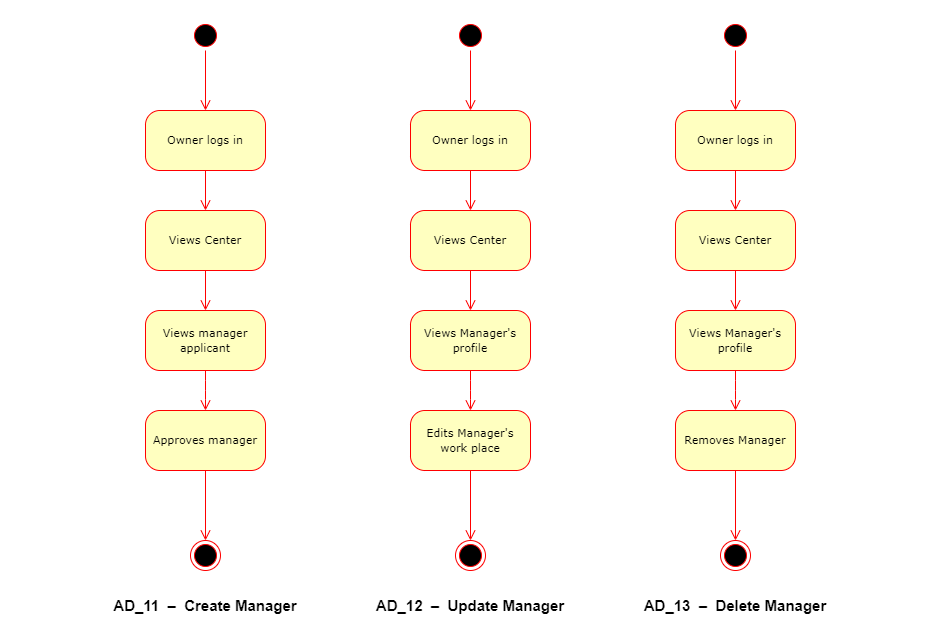

The diagram above was exported from draw.io. Its source (the exported page's mxGraphModel, read from the mxfile embedded in the PNG):
<mxGraphModel dx="860" dy="827" grid="1" gridSize="10" guides="1" tooltips="1" connect="1" arrows="1" fold="1" page="1" pageScale="1" pageWidth="1169" pageHeight="827" math="0" shadow="0">
  <root>
    <mxCell id="0" />
    <mxCell id="1" parent="0" />
    <mxCell id="Jd9vObt9qar1aGWSinM9-1" value="" style="ellipse;html=1;shape=startState;fillColor=#000000;strokeColor=#ff0000;rounded=1;shadow=0;comic=0;labelBackgroundColor=none;fontFamily=Verdana;fontSize=12;fontColor=#000000;align=center;direction=south;" parent="1" vertex="1">
      <mxGeometry x="205" y="80" width="30" height="30" as="geometry" />
    </mxCell>
    <mxCell id="Jd9vObt9qar1aGWSinM9-2" value="&lt;span style=&quot;font-size: 11px;&quot;&gt;Views manager applicant&lt;/span&gt;" style="rounded=1;whiteSpace=wrap;html=1;arcSize=24;fillColor=#ffffc0;strokeColor=#ff0000;shadow=0;comic=0;labelBackgroundColor=none;fontFamily=Verdana;fontSize=12;fontColor=#000000;align=center;" parent="1" vertex="1">
      <mxGeometry x="160" y="370" width="120" height="60" as="geometry" />
    </mxCell>
    <mxCell id="Jd9vObt9qar1aGWSinM9-3" value="&lt;span style=&quot;font-size: 11px;&quot;&gt;Owner logs in&lt;/span&gt;" style="rounded=1;whiteSpace=wrap;html=1;arcSize=24;fillColor=#ffffc0;strokeColor=#ff0000;shadow=0;comic=0;labelBackgroundColor=none;fontFamily=Verdana;fontSize=12;fontColor=#000000;align=center;" parent="1" vertex="1">
      <mxGeometry x="160" y="170" width="120" height="60" as="geometry" />
    </mxCell>
    <mxCell id="Jd9vObt9qar1aGWSinM9-4" style="edgeStyle=orthogonalEdgeStyle;html=1;exitX=0.5;exitY=1;labelBackgroundColor=none;endArrow=open;endSize=8;strokeColor=#ff0000;fontFamily=Verdana;fontSize=12;align=left;exitDx=0;exitDy=0;" parent="1" source="Jd9vObt9qar1aGWSinM9-17" target="Jd9vObt9qar1aGWSinM9-2" edge="1">
      <mxGeometry relative="1" as="geometry">
        <mxPoint x="8" y="387" as="targetPoint" />
        <mxPoint x="8" y="347" as="sourcePoint" />
      </mxGeometry>
    </mxCell>
    <mxCell id="Jd9vObt9qar1aGWSinM9-5" style="edgeStyle=elbowEdgeStyle;html=1;exitX=0.5;exitY=1;labelBackgroundColor=none;endArrow=open;endSize=8;strokeColor=#ff0000;fontFamily=Verdana;fontSize=12;align=left;exitDx=0;exitDy=0;entryX=0.5;entryY=0;entryDx=0;entryDy=0;" parent="1" source="Jd9vObt9qar1aGWSinM9-2" target="Jd9vObt9qar1aGWSinM9-14" edge="1">
      <mxGeometry relative="1" as="geometry">
        <mxPoint x="8" y="487" as="targetPoint" />
        <mxPoint x="8" y="447" as="sourcePoint" />
      </mxGeometry>
    </mxCell>
    <mxCell id="Jd9vObt9qar1aGWSinM9-7" style="edgeStyle=orthogonalEdgeStyle;html=1;labelBackgroundColor=none;endArrow=open;endSize=8;strokeColor=#ff0000;fontFamily=Verdana;fontSize=12;align=left;entryX=0.5;entryY=0;entryDx=0;entryDy=0;" parent="1" source="Jd9vObt9qar1aGWSinM9-1" target="Jd9vObt9qar1aGWSinM9-3" edge="1">
      <mxGeometry relative="1" as="geometry">
        <mxPoint x="220" y="160" as="targetPoint" />
      </mxGeometry>
    </mxCell>
    <mxCell id="Jd9vObt9qar1aGWSinM9-8" style="edgeStyle=orthogonalEdgeStyle;html=1;labelBackgroundColor=none;endArrow=open;endSize=8;strokeColor=#ff0000;fontFamily=Verdana;fontSize=12;align=left;exitX=0.5;exitY=1;exitDx=0;exitDy=0;entryX=0.5;entryY=0;entryDx=0;entryDy=0;" parent="1" source="Jd9vObt9qar1aGWSinM9-3" target="Jd9vObt9qar1aGWSinM9-17" edge="1">
      <mxGeometry relative="1" as="geometry">
        <Array as="points" />
        <mxPoint x="8" y="281" as="targetPoint" />
        <mxPoint x="8" y="241" as="sourcePoint" />
      </mxGeometry>
    </mxCell>
    <mxCell id="Jd9vObt9qar1aGWSinM9-10" style="edgeStyle=orthogonalEdgeStyle;html=1;labelBackgroundColor=none;endArrow=open;endSize=8;strokeColor=#ff0000;fontFamily=Verdana;fontSize=12;align=left;entryX=0.5;entryY=0;entryDx=0;entryDy=0;exitX=0.5;exitY=1;exitDx=0;exitDy=0;" parent="1" source="Jd9vObt9qar1aGWSinM9-14" target="Jd9vObt9qar1aGWSinM9-11" edge="1">
      <mxGeometry relative="1" as="geometry">
        <mxPoint x="218" y="590" as="sourcePoint" />
        <mxPoint x="220" y="738" as="targetPoint" />
        <Array as="points" />
      </mxGeometry>
    </mxCell>
    <mxCell id="Jd9vObt9qar1aGWSinM9-11" value="" style="ellipse;html=1;shape=endState;fillColor=#000000;strokeColor=#ff0000;rounded=1;shadow=0;comic=0;labelBackgroundColor=none;fontFamily=Verdana;fontSize=12;fontColor=#000000;align=center;" parent="1" vertex="1">
      <mxGeometry x="205" y="600" width="30" height="30" as="geometry" />
    </mxCell>
    <mxCell id="Jd9vObt9qar1aGWSinM9-14" value="&lt;font style=&quot;font-size: 8px&quot;&gt;&lt;span style=&quot;font-size: 11px&quot;&gt;Approves manager&lt;/span&gt;&lt;/font&gt;" style="rounded=1;whiteSpace=wrap;html=1;arcSize=24;fillColor=#ffffc0;strokeColor=#ff0000;shadow=0;comic=0;labelBackgroundColor=none;fontFamily=Verdana;fontSize=12;fontColor=#000000;align=center;" parent="1" vertex="1">
      <mxGeometry x="160" y="470" width="120" height="60" as="geometry" />
    </mxCell>
    <mxCell id="Jd9vObt9qar1aGWSinM9-17" value="&lt;font style=&quot;font-size: 11px&quot;&gt;Views Center&lt;/font&gt;" style="rounded=1;whiteSpace=wrap;html=1;arcSize=24;fillColor=#ffffc0;strokeColor=#ff0000;shadow=0;comic=0;labelBackgroundColor=none;fontFamily=Verdana;fontSize=12;fontColor=#000000;align=center;" parent="1" vertex="1">
      <mxGeometry x="160" y="270" width="120" height="60" as="geometry" />
    </mxCell>
    <mxCell id="XBk8JzM9gURZK8z1lI-3-1" value="" style="ellipse;html=1;shape=startState;fillColor=#000000;strokeColor=#ff0000;rounded=1;shadow=0;comic=0;labelBackgroundColor=none;fontFamily=Verdana;fontSize=12;fontColor=#000000;align=center;direction=south;" parent="1" vertex="1">
      <mxGeometry x="470" y="80" width="30" height="30" as="geometry" />
    </mxCell>
    <mxCell id="XBk8JzM9gURZK8z1lI-3-2" value="&lt;span style=&quot;font-size: 11px;&quot;&gt;Views Manager's profile&lt;/span&gt;" style="rounded=1;whiteSpace=wrap;html=1;arcSize=24;fillColor=#ffffc0;strokeColor=#ff0000;shadow=0;comic=0;labelBackgroundColor=none;fontFamily=Verdana;fontSize=12;fontColor=#000000;align=center;" parent="1" vertex="1">
      <mxGeometry x="425" y="370" width="120" height="60" as="geometry" />
    </mxCell>
    <mxCell id="XBk8JzM9gURZK8z1lI-3-3" value="&lt;span style=&quot;font-size: 11px;&quot;&gt;Owner logs in&lt;/span&gt;" style="rounded=1;whiteSpace=wrap;html=1;arcSize=24;fillColor=#ffffc0;strokeColor=#ff0000;shadow=0;comic=0;labelBackgroundColor=none;fontFamily=Verdana;fontSize=12;fontColor=#000000;align=center;" parent="1" vertex="1">
      <mxGeometry x="425" y="170" width="120" height="60" as="geometry" />
    </mxCell>
    <mxCell id="XBk8JzM9gURZK8z1lI-3-4" style="edgeStyle=orthogonalEdgeStyle;html=1;exitX=0.5;exitY=1;labelBackgroundColor=none;endArrow=open;endSize=8;strokeColor=#ff0000;fontFamily=Verdana;fontSize=12;align=left;exitDx=0;exitDy=0;" parent="1" source="XBk8JzM9gURZK8z1lI-3-11" target="XBk8JzM9gURZK8z1lI-3-2" edge="1">
      <mxGeometry relative="1" as="geometry">
        <mxPoint x="273" y="387" as="targetPoint" />
        <mxPoint x="273" y="347" as="sourcePoint" />
      </mxGeometry>
    </mxCell>
    <mxCell id="XBk8JzM9gURZK8z1lI-3-5" style="edgeStyle=elbowEdgeStyle;html=1;exitX=0.5;exitY=1;labelBackgroundColor=none;endArrow=open;endSize=8;strokeColor=#ff0000;fontFamily=Verdana;fontSize=12;align=left;exitDx=0;exitDy=0;entryX=0.5;entryY=0;entryDx=0;entryDy=0;" parent="1" source="XBk8JzM9gURZK8z1lI-3-2" target="XBk8JzM9gURZK8z1lI-3-10" edge="1">
      <mxGeometry relative="1" as="geometry">
        <mxPoint x="273" y="487" as="targetPoint" />
        <mxPoint x="273" y="447" as="sourcePoint" />
      </mxGeometry>
    </mxCell>
    <mxCell id="XBk8JzM9gURZK8z1lI-3-6" style="edgeStyle=orthogonalEdgeStyle;html=1;labelBackgroundColor=none;endArrow=open;endSize=8;strokeColor=#ff0000;fontFamily=Verdana;fontSize=12;align=left;entryX=0.5;entryY=0;entryDx=0;entryDy=0;" parent="1" source="XBk8JzM9gURZK8z1lI-3-1" target="XBk8JzM9gURZK8z1lI-3-3" edge="1">
      <mxGeometry relative="1" as="geometry">
        <mxPoint x="485" y="160" as="targetPoint" />
      </mxGeometry>
    </mxCell>
    <mxCell id="XBk8JzM9gURZK8z1lI-3-7" style="edgeStyle=orthogonalEdgeStyle;html=1;labelBackgroundColor=none;endArrow=open;endSize=8;strokeColor=#ff0000;fontFamily=Verdana;fontSize=12;align=left;exitX=0.5;exitY=1;exitDx=0;exitDy=0;entryX=0.5;entryY=0;entryDx=0;entryDy=0;" parent="1" source="XBk8JzM9gURZK8z1lI-3-3" target="XBk8JzM9gURZK8z1lI-3-11" edge="1">
      <mxGeometry relative="1" as="geometry">
        <Array as="points" />
        <mxPoint x="273" y="281" as="targetPoint" />
        <mxPoint x="273" y="241" as="sourcePoint" />
      </mxGeometry>
    </mxCell>
    <mxCell id="XBk8JzM9gURZK8z1lI-3-8" style="edgeStyle=orthogonalEdgeStyle;html=1;labelBackgroundColor=none;endArrow=open;endSize=8;strokeColor=#ff0000;fontFamily=Verdana;fontSize=12;align=left;entryX=0.5;entryY=0;entryDx=0;entryDy=0;exitX=0.5;exitY=1;exitDx=0;exitDy=0;" parent="1" source="XBk8JzM9gURZK8z1lI-3-10" target="XBk8JzM9gURZK8z1lI-3-9" edge="1">
      <mxGeometry relative="1" as="geometry">
        <mxPoint x="483" y="590" as="sourcePoint" />
        <mxPoint x="485" y="738" as="targetPoint" />
        <Array as="points" />
      </mxGeometry>
    </mxCell>
    <mxCell id="XBk8JzM9gURZK8z1lI-3-9" value="" style="ellipse;html=1;shape=endState;fillColor=#000000;strokeColor=#ff0000;rounded=1;shadow=0;comic=0;labelBackgroundColor=none;fontFamily=Verdana;fontSize=12;fontColor=#000000;align=center;" parent="1" vertex="1">
      <mxGeometry x="470" y="600" width="30" height="30" as="geometry" />
    </mxCell>
    <mxCell id="XBk8JzM9gURZK8z1lI-3-10" value="&lt;span style=&quot;font-size: 11px;&quot;&gt;Edits Manager's&lt;br&gt;work place&lt;/span&gt;" style="rounded=1;whiteSpace=wrap;html=1;arcSize=24;fillColor=#ffffc0;strokeColor=#ff0000;shadow=0;comic=0;labelBackgroundColor=none;fontFamily=Verdana;fontSize=12;fontColor=#000000;align=center;" parent="1" vertex="1">
      <mxGeometry x="425" y="470" width="120" height="60" as="geometry" />
    </mxCell>
    <mxCell id="XBk8JzM9gURZK8z1lI-3-11" value="&lt;font style=&quot;font-size: 11px&quot;&gt;Views Center&lt;/font&gt;" style="rounded=1;whiteSpace=wrap;html=1;arcSize=24;fillColor=#ffffc0;strokeColor=#ff0000;shadow=0;comic=0;labelBackgroundColor=none;fontFamily=Verdana;fontSize=12;fontColor=#000000;align=center;" parent="1" vertex="1">
      <mxGeometry x="425" y="270" width="120" height="60" as="geometry" />
    </mxCell>
    <mxCell id="XBk8JzM9gURZK8z1lI-3-12" value="" style="ellipse;html=1;shape=startState;fillColor=#000000;strokeColor=#ff0000;rounded=1;shadow=0;comic=0;labelBackgroundColor=none;fontFamily=Verdana;fontSize=12;fontColor=#000000;align=center;direction=south;" parent="1" vertex="1">
      <mxGeometry x="735" y="80" width="30" height="30" as="geometry" />
    </mxCell>
    <mxCell id="XBk8JzM9gURZK8z1lI-3-13" value="&lt;span style=&quot;font-size: 11px;&quot;&gt;Views Manager's profile&lt;/span&gt;" style="rounded=1;whiteSpace=wrap;html=1;arcSize=24;fillColor=#ffffc0;strokeColor=#ff0000;shadow=0;comic=0;labelBackgroundColor=none;fontFamily=Verdana;fontSize=12;fontColor=#000000;align=center;" parent="1" vertex="1">
      <mxGeometry x="690" y="370" width="120" height="60" as="geometry" />
    </mxCell>
    <mxCell id="XBk8JzM9gURZK8z1lI-3-14" value="&lt;span style=&quot;font-size: 11px;&quot;&gt;Owner logs in&lt;/span&gt;" style="rounded=1;whiteSpace=wrap;html=1;arcSize=24;fillColor=#ffffc0;strokeColor=#ff0000;shadow=0;comic=0;labelBackgroundColor=none;fontFamily=Verdana;fontSize=12;fontColor=#000000;align=center;" parent="1" vertex="1">
      <mxGeometry x="690" y="170" width="120" height="60" as="geometry" />
    </mxCell>
    <mxCell id="XBk8JzM9gURZK8z1lI-3-15" style="edgeStyle=orthogonalEdgeStyle;html=1;exitX=0.5;exitY=1;labelBackgroundColor=none;endArrow=open;endSize=8;strokeColor=#ff0000;fontFamily=Verdana;fontSize=12;align=left;exitDx=0;exitDy=0;" parent="1" source="XBk8JzM9gURZK8z1lI-3-22" target="XBk8JzM9gURZK8z1lI-3-13" edge="1">
      <mxGeometry relative="1" as="geometry">
        <mxPoint x="538" y="387" as="targetPoint" />
        <mxPoint x="538" y="347" as="sourcePoint" />
      </mxGeometry>
    </mxCell>
    <mxCell id="XBk8JzM9gURZK8z1lI-3-16" style="edgeStyle=elbowEdgeStyle;html=1;exitX=0.5;exitY=1;labelBackgroundColor=none;endArrow=open;endSize=8;strokeColor=#ff0000;fontFamily=Verdana;fontSize=12;align=left;exitDx=0;exitDy=0;entryX=0.5;entryY=0;entryDx=0;entryDy=0;" parent="1" source="XBk8JzM9gURZK8z1lI-3-13" target="XBk8JzM9gURZK8z1lI-3-21" edge="1">
      <mxGeometry relative="1" as="geometry">
        <mxPoint x="538" y="487" as="targetPoint" />
        <mxPoint x="538" y="447" as="sourcePoint" />
      </mxGeometry>
    </mxCell>
    <mxCell id="XBk8JzM9gURZK8z1lI-3-17" style="edgeStyle=orthogonalEdgeStyle;html=1;labelBackgroundColor=none;endArrow=open;endSize=8;strokeColor=#ff0000;fontFamily=Verdana;fontSize=12;align=left;entryX=0.5;entryY=0;entryDx=0;entryDy=0;" parent="1" source="XBk8JzM9gURZK8z1lI-3-12" target="XBk8JzM9gURZK8z1lI-3-14" edge="1">
      <mxGeometry relative="1" as="geometry">
        <mxPoint x="750" y="160" as="targetPoint" />
      </mxGeometry>
    </mxCell>
    <mxCell id="XBk8JzM9gURZK8z1lI-3-18" style="edgeStyle=orthogonalEdgeStyle;html=1;labelBackgroundColor=none;endArrow=open;endSize=8;strokeColor=#ff0000;fontFamily=Verdana;fontSize=12;align=left;exitX=0.5;exitY=1;exitDx=0;exitDy=0;entryX=0.5;entryY=0;entryDx=0;entryDy=0;" parent="1" source="XBk8JzM9gURZK8z1lI-3-14" target="XBk8JzM9gURZK8z1lI-3-22" edge="1">
      <mxGeometry relative="1" as="geometry">
        <Array as="points" />
        <mxPoint x="538" y="281" as="targetPoint" />
        <mxPoint x="538" y="241" as="sourcePoint" />
      </mxGeometry>
    </mxCell>
    <mxCell id="XBk8JzM9gURZK8z1lI-3-19" style="edgeStyle=orthogonalEdgeStyle;html=1;labelBackgroundColor=none;endArrow=open;endSize=8;strokeColor=#ff0000;fontFamily=Verdana;fontSize=12;align=left;entryX=0.5;entryY=0;entryDx=0;entryDy=0;exitX=0.5;exitY=1;exitDx=0;exitDy=0;" parent="1" source="XBk8JzM9gURZK8z1lI-3-21" target="XBk8JzM9gURZK8z1lI-3-20" edge="1">
      <mxGeometry relative="1" as="geometry">
        <mxPoint x="748" y="590" as="sourcePoint" />
        <mxPoint x="750" y="738" as="targetPoint" />
        <Array as="points" />
      </mxGeometry>
    </mxCell>
    <mxCell id="XBk8JzM9gURZK8z1lI-3-20" value="" style="ellipse;html=1;shape=endState;fillColor=#000000;strokeColor=#ff0000;rounded=1;shadow=0;comic=0;labelBackgroundColor=none;fontFamily=Verdana;fontSize=12;fontColor=#000000;align=center;" parent="1" vertex="1">
      <mxGeometry x="735" y="600" width="30" height="30" as="geometry" />
    </mxCell>
    <mxCell id="XBk8JzM9gURZK8z1lI-3-21" value="&lt;font style=&quot;font-size: 8px&quot;&gt;&lt;span style=&quot;font-size: 11px&quot;&gt;Removes Manager&lt;/span&gt;&lt;/font&gt;" style="rounded=1;whiteSpace=wrap;html=1;arcSize=24;fillColor=#ffffc0;strokeColor=#ff0000;shadow=0;comic=0;labelBackgroundColor=none;fontFamily=Verdana;fontSize=12;fontColor=#000000;align=center;" parent="1" vertex="1">
      <mxGeometry x="690" y="470" width="120" height="60" as="geometry" />
    </mxCell>
    <mxCell id="XBk8JzM9gURZK8z1lI-3-22" value="&lt;font style=&quot;font-size: 11px&quot;&gt;Views Center&lt;/font&gt;" style="rounded=1;whiteSpace=wrap;html=1;arcSize=24;fillColor=#ffffc0;strokeColor=#ff0000;shadow=0;comic=0;labelBackgroundColor=none;fontFamily=Verdana;fontSize=12;fontColor=#000000;align=center;" parent="1" vertex="1">
      <mxGeometry x="690" y="270" width="120" height="60" as="geometry" />
    </mxCell>
    <mxCell id="QdQZV86g8CjDyMuIZpLI-1" value="AD_11&amp;nbsp;&amp;nbsp;&lt;span style=&quot;font-size: 15px;&quot;&gt;–&amp;nbsp;&lt;/span&gt;&amp;nbsp;Create Manager" style="text;whiteSpace=wrap;html=1;fontSize=15;fontStyle=1;align=center;" vertex="1" parent="1">
      <mxGeometry x="35" y="650" width="370" height="30" as="geometry" />
    </mxCell>
    <mxCell id="QdQZV86g8CjDyMuIZpLI-2" value="AD_12&amp;nbsp;&amp;nbsp;&lt;span style=&quot;font-size: 15px;&quot;&gt;–&amp;nbsp;&lt;/span&gt;&amp;nbsp;Update Manager" style="text;whiteSpace=wrap;html=1;fontSize=15;fontStyle=1;align=center;" vertex="1" parent="1">
      <mxGeometry x="300" y="650" width="370" height="30" as="geometry" />
    </mxCell>
    <mxCell id="QdQZV86g8CjDyMuIZpLI-3" value="AD_13&amp;nbsp;&amp;nbsp;&lt;span style=&quot;font-size: 15px;&quot;&gt;–&amp;nbsp;&lt;/span&gt;&amp;nbsp;Delete Manager" style="text;whiteSpace=wrap;html=1;fontSize=15;fontStyle=1;align=center;" vertex="1" parent="1">
      <mxGeometry x="565" y="650" width="370" height="30" as="geometry" />
    </mxCell>
  </root>
</mxGraphModel>